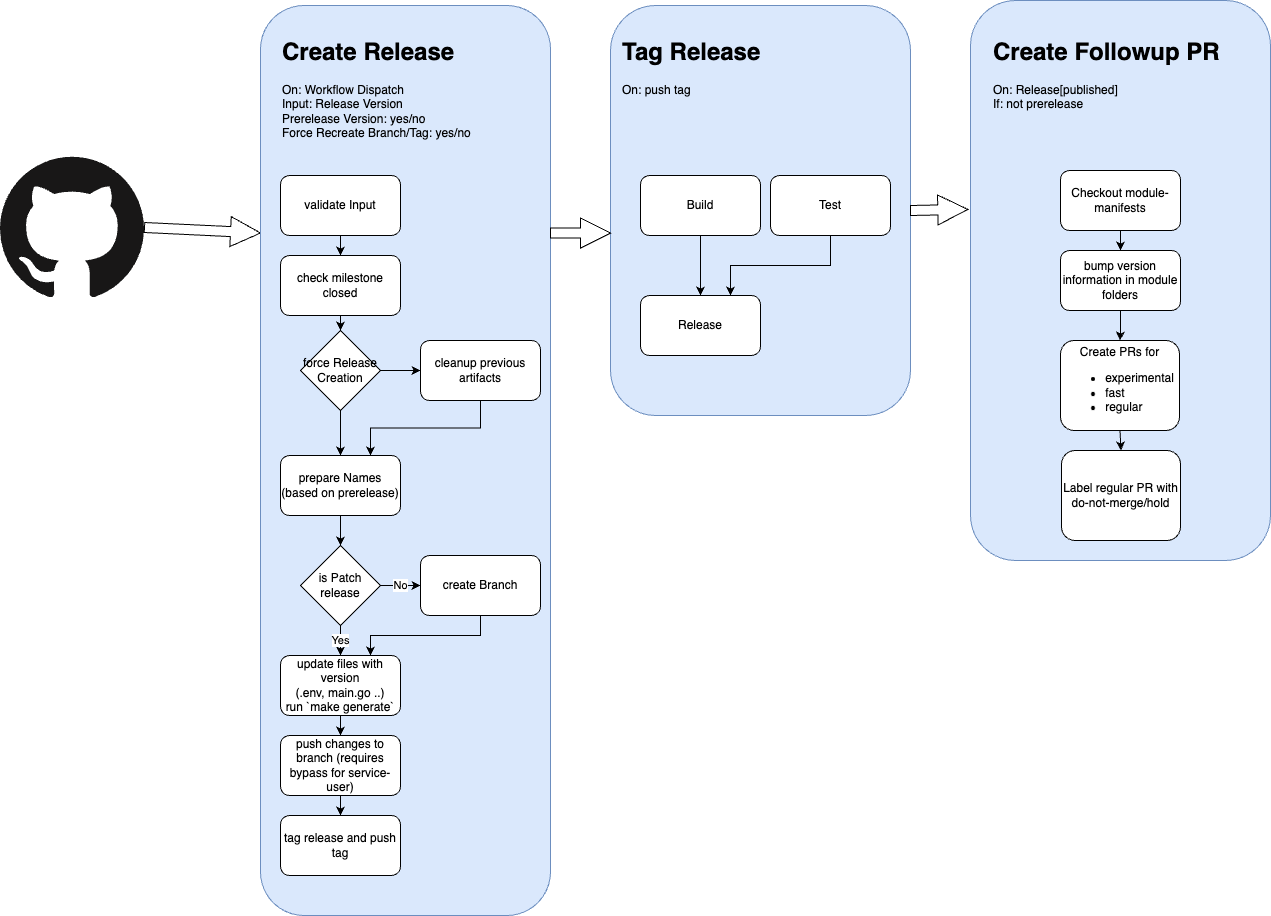

The diagram above was exported from draw.io. Its source (the exported page's mxGraphModel, read from the mxfile embedded in the PNG):
<mxGraphModel dx="1912" dy="1139" grid="1" gridSize="10" guides="1" tooltips="1" connect="1" arrows="1" fold="1" page="1" pageScale="1.5" pageWidth="1169" pageHeight="826" background="none" math="0" shadow="0">
  <root>
    <mxCell id="0" style=";html=1;" />
    <mxCell id="1" style=";html=1;" parent="0" />
    <mxCell id="4wEhiPt7Gs8vV0_4oh8p-52" style="edgeStyle=orthogonalEdgeStyle;rounded=0;orthogonalLoop=1;jettySize=auto;html=1;exitX=1;exitY=0.5;exitDx=0;exitDy=0;shape=arrow;entryX=0;entryY=0.25;entryDx=0;entryDy=0;" edge="1" parent="1" source="4wEhiPt7Gs8vV0_4oh8p-55" target="4wEhiPt7Gs8vV0_4oh8p-19">
      <mxGeometry relative="1" as="geometry">
        <mxPoint x="191" y="306.33333333333326" as="sourcePoint" />
      </mxGeometry>
    </mxCell>
    <mxCell id="4wEhiPt7Gs8vV0_4oh8p-19" value="" style="rounded=1;whiteSpace=wrap;html=1;fillColor=#dae8fc;strokeColor=#6c8ebf;" vertex="1" parent="1">
      <mxGeometry x="330" y="80" width="290" height="910" as="geometry" />
    </mxCell>
    <mxCell id="4wEhiPt7Gs8vV0_4oh8p-11" style="edgeStyle=orthogonalEdgeStyle;rounded=0;orthogonalLoop=1;jettySize=auto;html=1;exitX=0.5;exitY=1;exitDx=0;exitDy=0;" edge="1" parent="1" source="4wEhiPt7Gs8vV0_4oh8p-3" target="4wEhiPt7Gs8vV0_4oh8p-5">
      <mxGeometry relative="1" as="geometry" />
    </mxCell>
    <mxCell id="4wEhiPt7Gs8vV0_4oh8p-3" value="validate Input" style="rounded=1;whiteSpace=wrap;html=1;" vertex="1" parent="1">
      <mxGeometry x="350" y="250" width="120" height="60" as="geometry" />
    </mxCell>
    <mxCell id="4wEhiPt7Gs8vV0_4oh8p-29" style="edgeStyle=orthogonalEdgeStyle;rounded=0;orthogonalLoop=1;jettySize=auto;html=1;exitX=0.5;exitY=1;exitDx=0;exitDy=0;entryX=0.5;entryY=0;entryDx=0;entryDy=0;" edge="1" parent="1" source="4wEhiPt7Gs8vV0_4oh8p-5" target="4wEhiPt7Gs8vV0_4oh8p-25">
      <mxGeometry relative="1" as="geometry" />
    </mxCell>
    <mxCell id="4wEhiPt7Gs8vV0_4oh8p-5" value="check milestone closed" style="rounded=1;whiteSpace=wrap;html=1;" vertex="1" parent="1">
      <mxGeometry x="350" y="330" width="120" height="60" as="geometry" />
    </mxCell>
    <mxCell id="4wEhiPt7Gs8vV0_4oh8p-16" style="edgeStyle=orthogonalEdgeStyle;rounded=0;orthogonalLoop=1;jettySize=auto;html=1;exitX=0.5;exitY=1;exitDx=0;exitDy=0;entryX=0.75;entryY=0;entryDx=0;entryDy=0;" edge="1" parent="1" source="4wEhiPt7Gs8vV0_4oh8p-6" target="4wEhiPt7Gs8vV0_4oh8p-8">
      <mxGeometry relative="1" as="geometry" />
    </mxCell>
    <mxCell id="4wEhiPt7Gs8vV0_4oh8p-6" value="create Branch" style="rounded=1;whiteSpace=wrap;html=1;" vertex="1" parent="1">
      <mxGeometry x="490" y="630" width="120" height="60" as="geometry" />
    </mxCell>
    <mxCell id="4wEhiPt7Gs8vV0_4oh8p-15" value="Yes" style="edgeStyle=orthogonalEdgeStyle;rounded=0;orthogonalLoop=1;jettySize=auto;html=1;exitX=0.5;exitY=1;exitDx=0;exitDy=0;entryX=0.5;entryY=0;entryDx=0;entryDy=0;" edge="1" parent="1" source="4wEhiPt7Gs8vV0_4oh8p-7" target="4wEhiPt7Gs8vV0_4oh8p-8">
      <mxGeometry relative="1" as="geometry" />
    </mxCell>
    <mxCell id="4wEhiPt7Gs8vV0_4oh8p-27" value="No" style="edgeStyle=orthogonalEdgeStyle;rounded=0;orthogonalLoop=1;jettySize=auto;html=1;entryX=0;entryY=0.5;entryDx=0;entryDy=0;" edge="1" parent="1" source="4wEhiPt7Gs8vV0_4oh8p-7" target="4wEhiPt7Gs8vV0_4oh8p-6">
      <mxGeometry relative="1" as="geometry" />
    </mxCell>
    <mxCell id="4wEhiPt7Gs8vV0_4oh8p-7" value="is Patch release" style="rhombus;whiteSpace=wrap;html=1;" vertex="1" parent="1">
      <mxGeometry x="370" y="620" width="80" height="80" as="geometry" />
    </mxCell>
    <mxCell id="4wEhiPt7Gs8vV0_4oh8p-17" style="edgeStyle=orthogonalEdgeStyle;rounded=0;orthogonalLoop=1;jettySize=auto;html=1;exitX=0.5;exitY=1;exitDx=0;exitDy=0;entryX=0.5;entryY=0;entryDx=0;entryDy=0;" edge="1" parent="1" source="4wEhiPt7Gs8vV0_4oh8p-8" target="4wEhiPt7Gs8vV0_4oh8p-9">
      <mxGeometry relative="1" as="geometry" />
    </mxCell>
    <mxCell id="4wEhiPt7Gs8vV0_4oh8p-8" value="update files with version&lt;div&gt;(.env, main.go ..)&lt;/div&gt;&lt;div&gt;run `make generate`&lt;/div&gt;" style="rounded=1;whiteSpace=wrap;html=1;" vertex="1" parent="1">
      <mxGeometry x="350" y="730" width="120" height="60" as="geometry" />
    </mxCell>
    <mxCell id="4wEhiPt7Gs8vV0_4oh8p-18" style="edgeStyle=orthogonalEdgeStyle;rounded=0;orthogonalLoop=1;jettySize=auto;html=1;exitX=0.5;exitY=1;exitDx=0;exitDy=0;entryX=0.5;entryY=0;entryDx=0;entryDy=0;" edge="1" parent="1" source="4wEhiPt7Gs8vV0_4oh8p-9" target="4wEhiPt7Gs8vV0_4oh8p-10">
      <mxGeometry relative="1" as="geometry" />
    </mxCell>
    <mxCell id="4wEhiPt7Gs8vV0_4oh8p-9" value="push changes to branch (requires bypass for service-user)" style="rounded=1;whiteSpace=wrap;html=1;" vertex="1" parent="1">
      <mxGeometry x="350" y="810" width="120" height="60" as="geometry" />
    </mxCell>
    <mxCell id="4wEhiPt7Gs8vV0_4oh8p-10" value="tag release and push tag" style="rounded=1;whiteSpace=wrap;html=1;" vertex="1" parent="1">
      <mxGeometry x="350" y="890" width="120" height="60" as="geometry" />
    </mxCell>
    <mxCell id="4wEhiPt7Gs8vV0_4oh8p-21" value="&lt;h1&gt;Create Release&lt;/h1&gt;&lt;div&gt;On: Workflow Dispatch&lt;/div&gt;&lt;div&gt;Input: Release Version&lt;/div&gt;&lt;div&gt;Prerelease Version: yes/no&lt;/div&gt;&lt;div&gt;Force Recreate Branch/Tag: yes/no&lt;/div&gt;" style="text;html=1;whiteSpace=wrap;overflow=hidden;rounded=0;align=left;" vertex="1" parent="1">
      <mxGeometry x="350" y="90" width="240" height="140" as="geometry" />
    </mxCell>
    <mxCell id="4wEhiPt7Gs8vV0_4oh8p-22" value="" style="rounded=1;whiteSpace=wrap;html=1;fillColor=#dae8fc;strokeColor=#6c8ebf;" vertex="1" parent="1">
      <mxGeometry x="680" y="80" width="300" height="410" as="geometry" />
    </mxCell>
    <mxCell id="4wEhiPt7Gs8vV0_4oh8p-23" value="&lt;h1&gt;Tag Release&lt;/h1&gt;&lt;div&gt;On: push tag&lt;/div&gt;&lt;div&gt;&lt;br&gt;&lt;/div&gt;" style="text;html=1;whiteSpace=wrap;overflow=hidden;rounded=0;align=left;" vertex="1" parent="1">
      <mxGeometry x="690" y="90" width="240" height="140" as="geometry" />
    </mxCell>
    <mxCell id="4wEhiPt7Gs8vV0_4oh8p-30" style="edgeStyle=orthogonalEdgeStyle;rounded=0;orthogonalLoop=1;jettySize=auto;html=1;exitX=1;exitY=0.5;exitDx=0;exitDy=0;entryX=0;entryY=0.5;entryDx=0;entryDy=0;" edge="1" parent="1" source="4wEhiPt7Gs8vV0_4oh8p-25" target="4wEhiPt7Gs8vV0_4oh8p-26">
      <mxGeometry relative="1" as="geometry" />
    </mxCell>
    <mxCell id="4wEhiPt7Gs8vV0_4oh8p-32" style="edgeStyle=orthogonalEdgeStyle;rounded=0;orthogonalLoop=1;jettySize=auto;html=1;exitX=0.5;exitY=1;exitDx=0;exitDy=0;" edge="1" parent="1" source="4wEhiPt7Gs8vV0_4oh8p-25" target="4wEhiPt7Gs8vV0_4oh8p-28">
      <mxGeometry relative="1" as="geometry" />
    </mxCell>
    <mxCell id="4wEhiPt7Gs8vV0_4oh8p-25" value="force Release Creation" style="rhombus;whiteSpace=wrap;html=1;" vertex="1" parent="1">
      <mxGeometry x="370" y="405" width="80" height="80" as="geometry" />
    </mxCell>
    <mxCell id="4wEhiPt7Gs8vV0_4oh8p-31" style="edgeStyle=orthogonalEdgeStyle;rounded=0;orthogonalLoop=1;jettySize=auto;html=1;exitX=0.5;exitY=1;exitDx=0;exitDy=0;entryX=0.75;entryY=0;entryDx=0;entryDy=0;" edge="1" parent="1" source="4wEhiPt7Gs8vV0_4oh8p-26" target="4wEhiPt7Gs8vV0_4oh8p-28">
      <mxGeometry relative="1" as="geometry" />
    </mxCell>
    <mxCell id="4wEhiPt7Gs8vV0_4oh8p-26" value="cleanup previous artifacts" style="rounded=1;whiteSpace=wrap;html=1;" vertex="1" parent="1">
      <mxGeometry x="490" y="415" width="120" height="60" as="geometry" />
    </mxCell>
    <mxCell id="4wEhiPt7Gs8vV0_4oh8p-33" style="edgeStyle=orthogonalEdgeStyle;rounded=0;orthogonalLoop=1;jettySize=auto;html=1;exitX=0.5;exitY=1;exitDx=0;exitDy=0;entryX=0.5;entryY=0;entryDx=0;entryDy=0;" edge="1" parent="1" source="4wEhiPt7Gs8vV0_4oh8p-28" target="4wEhiPt7Gs8vV0_4oh8p-7">
      <mxGeometry relative="1" as="geometry" />
    </mxCell>
    <mxCell id="4wEhiPt7Gs8vV0_4oh8p-28" value="prepare Names (based on prerelease)" style="rounded=1;whiteSpace=wrap;html=1;" vertex="1" parent="1">
      <mxGeometry x="350" y="530" width="120" height="60" as="geometry" />
    </mxCell>
    <mxCell id="4wEhiPt7Gs8vV0_4oh8p-37" style="edgeStyle=orthogonalEdgeStyle;rounded=0;orthogonalLoop=1;jettySize=auto;html=1;exitX=0.5;exitY=1;exitDx=0;exitDy=0;" edge="1" parent="1" source="4wEhiPt7Gs8vV0_4oh8p-34" target="4wEhiPt7Gs8vV0_4oh8p-36">
      <mxGeometry relative="1" as="geometry" />
    </mxCell>
    <mxCell id="4wEhiPt7Gs8vV0_4oh8p-34" value="Build" style="rounded=1;whiteSpace=wrap;html=1;" vertex="1" parent="1">
      <mxGeometry x="710" y="250" width="120" height="60" as="geometry" />
    </mxCell>
    <mxCell id="4wEhiPt7Gs8vV0_4oh8p-38" style="edgeStyle=orthogonalEdgeStyle;rounded=0;orthogonalLoop=1;jettySize=auto;html=1;exitX=0.5;exitY=1;exitDx=0;exitDy=0;entryX=0.75;entryY=0;entryDx=0;entryDy=0;" edge="1" parent="1" source="4wEhiPt7Gs8vV0_4oh8p-35" target="4wEhiPt7Gs8vV0_4oh8p-36">
      <mxGeometry relative="1" as="geometry" />
    </mxCell>
    <mxCell id="4wEhiPt7Gs8vV0_4oh8p-35" value="Test" style="rounded=1;whiteSpace=wrap;html=1;" vertex="1" parent="1">
      <mxGeometry x="840" y="250" width="120" height="60" as="geometry" />
    </mxCell>
    <mxCell id="4wEhiPt7Gs8vV0_4oh8p-36" value="Release" style="rounded=1;whiteSpace=wrap;html=1;" vertex="1" parent="1">
      <mxGeometry x="710" y="370" width="120" height="60" as="geometry" />
    </mxCell>
    <mxCell id="4wEhiPt7Gs8vV0_4oh8p-39" value="&lt;span style=&quot;color: rgba(0, 0, 0, 0); font-family: monospace; font-size: 0px; text-align: start; text-wrap: nowrap;&quot;&gt;%3CmxGraphModel%3E%3Croot%3E%3CmxCell%20id%3D%220%22%2F%3E%3CmxCell%20id%3D%221%22%20parent%3D%220%22%2F%3E%3CmxCell%20id%3D%222%22%20value%3D%22Build%22%20style%3D%22rounded%3D1%3BwhiteSpace%3Dwrap%3Bhtml%3D1%3B%22%20vertex%3D%221%22%20parent%3D%221%22%3E%3CmxGeometry%20x%3D%22710%22%20y%3D%22250%22%20width%3D%22120%22%20height%3D%2260%22%20as%3D%22geometry%22%2F%3E%3C%2FmxCell%3E%3C%2Froot%3E%3C%2FmxGraphModel%3E&lt;/span&gt;" style="rounded=1;whiteSpace=wrap;html=1;fillColor=#dae8fc;strokeColor=#6c8ebf;" vertex="1" parent="1">
      <mxGeometry x="1040" y="75" width="300" height="560" as="geometry" />
    </mxCell>
    <mxCell id="4wEhiPt7Gs8vV0_4oh8p-40" value="&lt;h1&gt;Create Followup PR&lt;/h1&gt;&lt;div&gt;On: Release[published]&lt;/div&gt;&lt;div&gt;If: not prerelease&lt;/div&gt;" style="text;html=1;whiteSpace=wrap;overflow=hidden;rounded=0;align=left;" vertex="1" parent="1">
      <mxGeometry x="1061" y="90" width="240" height="140" as="geometry" />
    </mxCell>
    <mxCell id="4wEhiPt7Gs8vV0_4oh8p-47" style="edgeStyle=orthogonalEdgeStyle;rounded=0;orthogonalLoop=1;jettySize=auto;html=1;exitX=0.5;exitY=1;exitDx=0;exitDy=0;" edge="1" parent="1" source="4wEhiPt7Gs8vV0_4oh8p-41" target="4wEhiPt7Gs8vV0_4oh8p-42">
      <mxGeometry relative="1" as="geometry" />
    </mxCell>
    <mxCell id="4wEhiPt7Gs8vV0_4oh8p-41" value="Checkout module-manifests" style="rounded=1;whiteSpace=wrap;html=1;" vertex="1" parent="1">
      <mxGeometry x="1130" y="245" width="120" height="60" as="geometry" />
    </mxCell>
    <mxCell id="4wEhiPt7Gs8vV0_4oh8p-48" style="edgeStyle=orthogonalEdgeStyle;rounded=0;orthogonalLoop=1;jettySize=auto;html=1;exitX=0.5;exitY=1;exitDx=0;exitDy=0;" edge="1" parent="1" source="4wEhiPt7Gs8vV0_4oh8p-42" target="4wEhiPt7Gs8vV0_4oh8p-43">
      <mxGeometry relative="1" as="geometry" />
    </mxCell>
    <mxCell id="4wEhiPt7Gs8vV0_4oh8p-42" value="bump version information in module folders" style="rounded=1;whiteSpace=wrap;html=1;" vertex="1" parent="1">
      <mxGeometry x="1130" y="325" width="120" height="60" as="geometry" />
    </mxCell>
    <mxCell id="4wEhiPt7Gs8vV0_4oh8p-49" style="edgeStyle=orthogonalEdgeStyle;rounded=0;orthogonalLoop=1;jettySize=auto;html=1;exitX=0.5;exitY=1;exitDx=0;exitDy=0;entryX=0.5;entryY=0;entryDx=0;entryDy=0;" edge="1" parent="1" source="4wEhiPt7Gs8vV0_4oh8p-43" target="4wEhiPt7Gs8vV0_4oh8p-46">
      <mxGeometry relative="1" as="geometry" />
    </mxCell>
    <mxCell id="4wEhiPt7Gs8vV0_4oh8p-43" value="Create PRs for&lt;div&gt;&lt;ul&gt;&lt;li style=&quot;text-align: left;&quot;&gt;experimental&lt;/li&gt;&lt;li style=&quot;text-align: left;&quot;&gt;fast&lt;/li&gt;&lt;li style=&quot;text-align: left;&quot;&gt;regular&lt;/li&gt;&lt;/ul&gt;&lt;/div&gt;" style="rounded=1;whiteSpace=wrap;html=1;" vertex="1" parent="1">
      <mxGeometry x="1130" y="415" width="119" height="90" as="geometry" />
    </mxCell>
    <mxCell id="4wEhiPt7Gs8vV0_4oh8p-46" value="Label regular PR with do-not-merge/hold" style="rounded=1;whiteSpace=wrap;html=1;" vertex="1" parent="1">
      <mxGeometry x="1131" y="525" width="119" height="90" as="geometry" />
    </mxCell>
    <mxCell id="4wEhiPt7Gs8vV0_4oh8p-53" style="edgeStyle=orthogonalEdgeStyle;rounded=0;orthogonalLoop=1;jettySize=auto;html=1;exitX=1;exitY=0.25;exitDx=0;exitDy=0;entryX=0;entryY=0.555;entryDx=0;entryDy=0;entryPerimeter=0;shape=arrow;" edge="1" parent="1" source="4wEhiPt7Gs8vV0_4oh8p-19" target="4wEhiPt7Gs8vV0_4oh8p-22">
      <mxGeometry relative="1" as="geometry" />
    </mxCell>
    <mxCell id="4wEhiPt7Gs8vV0_4oh8p-54" style="edgeStyle=orthogonalEdgeStyle;rounded=0;orthogonalLoop=1;jettySize=auto;html=1;exitX=1;exitY=0.5;exitDx=0;exitDy=0;entryX=-0.009;entryY=0.373;entryDx=0;entryDy=0;entryPerimeter=0;shape=arrow;" edge="1" parent="1" source="4wEhiPt7Gs8vV0_4oh8p-22" target="4wEhiPt7Gs8vV0_4oh8p-39">
      <mxGeometry relative="1" as="geometry" />
    </mxCell>
    <mxCell id="4wEhiPt7Gs8vV0_4oh8p-55" style="shape=image;editableCssRules=.*;image=data:image/svg+xml,(base64 omitted: 1096 chars);" vertex="1" parent="1">
      <mxGeometry x="70" y="230" width="144" height="144" as="geometry" />
    </mxCell>
  </root>
</mxGraphModel>